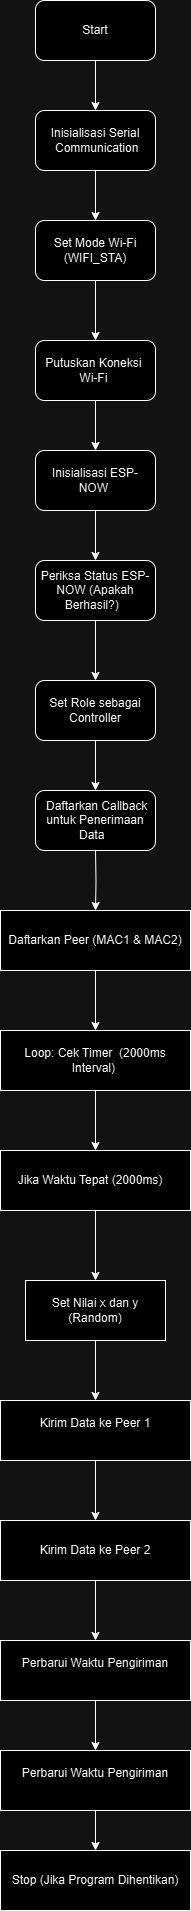

The diagram above was exported from draw.io. Its source (the exported page's mxGraphModel, read from the mxfile embedded in the PNG):
<mxGraphModel dx="521" dy="557" grid="1" gridSize="10" guides="1" tooltips="1" connect="1" arrows="1" fold="1" page="1" pageScale="1" pageWidth="850" pageHeight="1100" math="0" shadow="0">
  <root>
    <mxCell id="0" />
    <mxCell id="1" parent="0" />
    <mxCell id="cVnI3twCNpX3Q7nCzGlP-4" value="" style="edgeStyle=orthogonalEdgeStyle;rounded=0;orthogonalLoop=1;jettySize=auto;html=1;" edge="1" parent="1" source="cVnI3twCNpX3Q7nCzGlP-2" target="cVnI3twCNpX3Q7nCzGlP-3">
      <mxGeometry relative="1" as="geometry" />
    </mxCell>
    <mxCell id="cVnI3twCNpX3Q7nCzGlP-2" value="&lt;span class=&quot;hljs-keyword&quot;&gt;Start&lt;/span&gt;" style="rounded=1;whiteSpace=wrap;html=1;" vertex="1" parent="1">
      <mxGeometry x="200" y="40" width="120" height="60" as="geometry" />
    </mxCell>
    <mxCell id="cVnI3twCNpX3Q7nCzGlP-6" value="" style="edgeStyle=orthogonalEdgeStyle;rounded=0;orthogonalLoop=1;jettySize=auto;html=1;" edge="1" parent="1" source="cVnI3twCNpX3Q7nCzGlP-3" target="cVnI3twCNpX3Q7nCzGlP-5">
      <mxGeometry relative="1" as="geometry" />
    </mxCell>
    <mxCell id="cVnI3twCNpX3Q7nCzGlP-3" value="&lt;br&gt;Inisialisasi Serial &amp;nbsp;Communication&lt;div&gt;&lt;br/&gt;&lt;/div&gt;" style="whiteSpace=wrap;html=1;rounded=1;" vertex="1" parent="1">
      <mxGeometry x="200" y="150" width="120" height="60" as="geometry" />
    </mxCell>
    <mxCell id="cVnI3twCNpX3Q7nCzGlP-8" value="" style="edgeStyle=orthogonalEdgeStyle;rounded=0;orthogonalLoop=1;jettySize=auto;html=1;" edge="1" parent="1" source="cVnI3twCNpX3Q7nCzGlP-5" target="cVnI3twCNpX3Q7nCzGlP-7">
      <mxGeometry relative="1" as="geometry" />
    </mxCell>
    <mxCell id="cVnI3twCNpX3Q7nCzGlP-5" value="&lt;span class=&quot;hljs-keyword&quot;&gt;Set&lt;/span&gt; Mode Wi&lt;span class=&quot;hljs-operator&quot;&gt;-&lt;/span&gt;Fi (WIFI_STA)" style="whiteSpace=wrap;html=1;rounded=1;" vertex="1" parent="1">
      <mxGeometry x="200" y="260" width="120" height="60" as="geometry" />
    </mxCell>
    <mxCell id="cVnI3twCNpX3Q7nCzGlP-10" value="" style="edgeStyle=orthogonalEdgeStyle;rounded=0;orthogonalLoop=1;jettySize=auto;html=1;" edge="1" parent="1" source="cVnI3twCNpX3Q7nCzGlP-7" target="cVnI3twCNpX3Q7nCzGlP-9">
      <mxGeometry relative="1" as="geometry" />
    </mxCell>
    <mxCell id="cVnI3twCNpX3Q7nCzGlP-7" value="Putuskan Koneksi&amp;nbsp;&lt;div&gt;Wi&lt;span class=&quot;hljs-operator&quot;&gt;-&lt;/span&gt;Fi&amp;nbsp;&lt;/div&gt;" style="whiteSpace=wrap;html=1;rounded=1;" vertex="1" parent="1">
      <mxGeometry x="200" y="380" width="120" height="60" as="geometry" />
    </mxCell>
    <mxCell id="cVnI3twCNpX3Q7nCzGlP-12" value="" style="edgeStyle=orthogonalEdgeStyle;rounded=0;orthogonalLoop=1;jettySize=auto;html=1;" edge="1" parent="1" source="cVnI3twCNpX3Q7nCzGlP-9" target="cVnI3twCNpX3Q7nCzGlP-11">
      <mxGeometry relative="1" as="geometry" />
    </mxCell>
    <mxCell id="cVnI3twCNpX3Q7nCzGlP-9" value="Inisialisasi ESP&lt;span class=&quot;hljs-operator&quot;&gt;-&lt;/span&gt;NOW&amp;nbsp;" style="whiteSpace=wrap;html=1;rounded=1;" vertex="1" parent="1">
      <mxGeometry x="200" y="490" width="120" height="60" as="geometry" />
    </mxCell>
    <mxCell id="cVnI3twCNpX3Q7nCzGlP-14" value="" style="edgeStyle=orthogonalEdgeStyle;rounded=0;orthogonalLoop=1;jettySize=auto;html=1;" edge="1" parent="1" source="cVnI3twCNpX3Q7nCzGlP-11" target="cVnI3twCNpX3Q7nCzGlP-13">
      <mxGeometry relative="1" as="geometry" />
    </mxCell>
    <mxCell id="cVnI3twCNpX3Q7nCzGlP-11" value="Periksa Status ESP&lt;span class=&quot;hljs-operator&quot;&gt;-&lt;/span&gt;NOW (Apakah Berhasil?)&amp;nbsp;&amp;nbsp;" style="whiteSpace=wrap;html=1;rounded=1;" vertex="1" parent="1">
      <mxGeometry x="200" y="600" width="120" height="60" as="geometry" />
    </mxCell>
    <mxCell id="cVnI3twCNpX3Q7nCzGlP-16" value="" style="edgeStyle=orthogonalEdgeStyle;rounded=0;orthogonalLoop=1;jettySize=auto;html=1;" edge="1" parent="1" source="cVnI3twCNpX3Q7nCzGlP-13" target="cVnI3twCNpX3Q7nCzGlP-15">
      <mxGeometry relative="1" as="geometry" />
    </mxCell>
    <mxCell id="cVnI3twCNpX3Q7nCzGlP-13" value="&lt;span class=&quot;hljs-keyword&quot;&gt;Set&lt;/span&gt; Role sebagai Controller" style="whiteSpace=wrap;html=1;rounded=1;" vertex="1" parent="1">
      <mxGeometry x="200" y="720" width="120" height="60" as="geometry" />
    </mxCell>
    <mxCell id="cVnI3twCNpX3Q7nCzGlP-15" value="&amp;nbsp;Daftarkan Callback untuk Penerimaan Data&amp;nbsp;&amp;nbsp;" style="whiteSpace=wrap;html=1;rounded=1;" vertex="1" parent="1">
      <mxGeometry x="200" y="830" width="120" height="60" as="geometry" />
    </mxCell>
    <mxCell id="cVnI3twCNpX3Q7nCzGlP-30" value="" style="edgeStyle=orthogonalEdgeStyle;rounded=0;orthogonalLoop=1;jettySize=auto;html=1;" edge="1" parent="1" target="cVnI3twCNpX3Q7nCzGlP-29">
      <mxGeometry relative="1" as="geometry">
        <mxPoint x="260" y="890" as="sourcePoint" />
      </mxGeometry>
    </mxCell>
    <mxCell id="cVnI3twCNpX3Q7nCzGlP-32" value="" style="edgeStyle=orthogonalEdgeStyle;rounded=0;orthogonalLoop=1;jettySize=auto;html=1;" edge="1" parent="1" source="cVnI3twCNpX3Q7nCzGlP-29" target="cVnI3twCNpX3Q7nCzGlP-31">
      <mxGeometry relative="1" as="geometry" />
    </mxCell>
    <mxCell id="cVnI3twCNpX3Q7nCzGlP-29" value="Daftarkan Peer (MAC1 &lt;span class=&quot;hljs-operator&quot;&gt;&amp;amp;&lt;/span&gt; MAC2)" style="rounded=0;whiteSpace=wrap;html=1;" vertex="1" parent="1">
      <mxGeometry x="165" y="950" width="190" height="60" as="geometry" />
    </mxCell>
    <mxCell id="cVnI3twCNpX3Q7nCzGlP-34" value="" style="edgeStyle=orthogonalEdgeStyle;rounded=0;orthogonalLoop=1;jettySize=auto;html=1;" edge="1" parent="1" source="cVnI3twCNpX3Q7nCzGlP-31" target="cVnI3twCNpX3Q7nCzGlP-33">
      <mxGeometry relative="1" as="geometry" />
    </mxCell>
    <mxCell id="cVnI3twCNpX3Q7nCzGlP-31" value="Loop: Cek Timer &amp;nbsp;(&lt;span class=&quot;hljs-number&quot;&gt;2000&lt;/span&gt;ms &lt;span class=&quot;hljs-type&quot;&gt;Interval&lt;/span&gt;)&amp;nbsp;" style="rounded=0;whiteSpace=wrap;html=1;" vertex="1" parent="1">
      <mxGeometry x="165" y="1070" width="190" height="60" as="geometry" />
    </mxCell>
    <mxCell id="cVnI3twCNpX3Q7nCzGlP-40" value="" style="edgeStyle=orthogonalEdgeStyle;rounded=0;orthogonalLoop=1;jettySize=auto;html=1;" edge="1" parent="1" source="cVnI3twCNpX3Q7nCzGlP-33" target="cVnI3twCNpX3Q7nCzGlP-39">
      <mxGeometry relative="1" as="geometry" />
    </mxCell>
    <mxCell id="cVnI3twCNpX3Q7nCzGlP-33" value="&amp;nbsp;Jika Waktu Tepat (&lt;span class=&quot;hljs-number&quot;&gt;2000&lt;/span&gt;ms)&amp;nbsp; &amp;nbsp;&amp;nbsp;" style="rounded=0;whiteSpace=wrap;html=1;" vertex="1" parent="1">
      <mxGeometry x="165" y="1190" width="190" height="60" as="geometry" />
    </mxCell>
    <mxCell id="cVnI3twCNpX3Q7nCzGlP-38" value="" style="edgeStyle=orthogonalEdgeStyle;rounded=0;orthogonalLoop=1;jettySize=auto;html=1;" edge="1" parent="1" source="cVnI3twCNpX3Q7nCzGlP-35" target="cVnI3twCNpX3Q7nCzGlP-37">
      <mxGeometry relative="1" as="geometry" />
    </mxCell>
    <mxCell id="cVnI3twCNpX3Q7nCzGlP-35" value="&#10;Kirim Data ke Peer &lt;span class=&quot;hljs-number&quot;&gt;1&lt;/span&gt;  &#10;&#10;" style="rounded=0;whiteSpace=wrap;html=1;" vertex="1" parent="1">
      <mxGeometry x="165" y="1440" width="190" height="60" as="geometry" />
    </mxCell>
    <mxCell id="cVnI3twCNpX3Q7nCzGlP-43" value="" style="edgeStyle=orthogonalEdgeStyle;rounded=0;orthogonalLoop=1;jettySize=auto;html=1;" edge="1" parent="1" source="cVnI3twCNpX3Q7nCzGlP-37" target="cVnI3twCNpX3Q7nCzGlP-42">
      <mxGeometry relative="1" as="geometry" />
    </mxCell>
    <mxCell id="cVnI3twCNpX3Q7nCzGlP-37" value="Kirim Data ke Peer &lt;span class=&quot;hljs-number&quot;&gt;2&lt;/span&gt;" style="rounded=0;whiteSpace=wrap;html=1;" vertex="1" parent="1">
      <mxGeometry x="165" y="1560" width="190" height="60" as="geometry" />
    </mxCell>
    <mxCell id="cVnI3twCNpX3Q7nCzGlP-41" value="" style="edgeStyle=orthogonalEdgeStyle;rounded=0;orthogonalLoop=1;jettySize=auto;html=1;" edge="1" parent="1" source="cVnI3twCNpX3Q7nCzGlP-39" target="cVnI3twCNpX3Q7nCzGlP-35">
      <mxGeometry relative="1" as="geometry" />
    </mxCell>
    <mxCell id="cVnI3twCNpX3Q7nCzGlP-39" value="&lt;span class=&quot;hljs-keyword&quot;&gt;Set&lt;/span&gt; Nilai x dan y (Random)" style="whiteSpace=wrap;html=1;rounded=0;" vertex="1" parent="1">
      <mxGeometry x="190" y="1320" width="140" height="60" as="geometry" />
    </mxCell>
    <mxCell id="cVnI3twCNpX3Q7nCzGlP-47" value="" style="edgeStyle=orthogonalEdgeStyle;rounded=0;orthogonalLoop=1;jettySize=auto;html=1;" edge="1" parent="1" source="cVnI3twCNpX3Q7nCzGlP-42" target="cVnI3twCNpX3Q7nCzGlP-46">
      <mxGeometry relative="1" as="geometry" />
    </mxCell>
    <mxCell id="cVnI3twCNpX3Q7nCzGlP-42" value="&#10; Perbarui Waktu Pengiriman&#10;&#10;" style="rounded=0;whiteSpace=wrap;html=1;" vertex="1" parent="1">
      <mxGeometry x="165" y="1680" width="190" height="60" as="geometry" />
    </mxCell>
    <mxCell id="cVnI3twCNpX3Q7nCzGlP-44" value="Stop (Jika Program Dihentikan)" style="rounded=0;whiteSpace=wrap;html=1;" vertex="1" parent="1">
      <mxGeometry x="165" y="1890" width="190" height="60" as="geometry" />
    </mxCell>
    <mxCell id="cVnI3twCNpX3Q7nCzGlP-48" style="edgeStyle=orthogonalEdgeStyle;rounded=0;orthogonalLoop=1;jettySize=auto;html=1;entryX=0.5;entryY=0;entryDx=0;entryDy=0;" edge="1" parent="1" source="cVnI3twCNpX3Q7nCzGlP-46" target="cVnI3twCNpX3Q7nCzGlP-44">
      <mxGeometry relative="1" as="geometry" />
    </mxCell>
    <mxCell id="cVnI3twCNpX3Q7nCzGlP-46" value="&#10; Perbarui Waktu Pengiriman&#10;&#10;" style="rounded=0;whiteSpace=wrap;html=1;" vertex="1" parent="1">
      <mxGeometry x="165" y="1790" width="190" height="60" as="geometry" />
    </mxCell>
  </root>
</mxGraphModel>